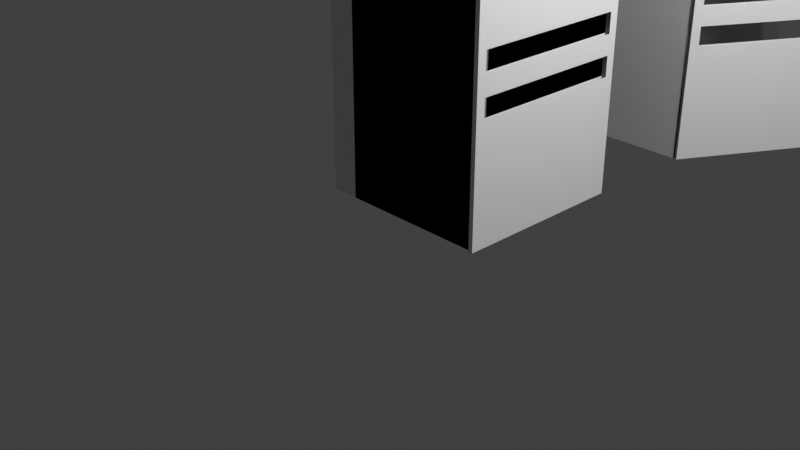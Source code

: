 # Source: casier.blend  (saved by Blender 3.0.42; exported with 4.5.12 LTS)
import bpy
from mathutils import Matrix  # noqa: F401  (used for matrix-valued properties, if any)

bpy.ops.wm.read_factory_settings(use_empty=True)
scene = bpy.context.scene
scene.name = 'Scene'

# ---- collections
col_collection = bpy.data.collections.new('Collection'); scene.collection.children.link(col_collection)

# ---- world
world_world = bpy.data.worlds.new('World'); scene.world = world_world
world_world.use_nodes = True; world_world.node_tree.nodes.clear()
_N = world_world.node_tree.nodes; _L = world_world.node_tree.links
n0 = _N.new('ShaderNodeOutputWorld'); n0.name = 'World Output'; n0.location = (300, 300)
n1 = _N.new('ShaderNodeBackground'); n1.name = 'Background'; n1.location = (10, 300)
n1.inputs[0].default_value = (0.05088, 0.05088, 0.05088, 1.0)
_L.new(n1.outputs[0], n0.inputs[0])
n0.is_active_output = True
world_world.color = (0.05088, 0.05088, 0.05088)
world_world.use_sun_shadow = False
world_world.sun_shadow_jitter_overblur = 0.0

# ---- cameras
cam_camera = bpy.data.cameras.new('Camera')
cam_camera.clip_end = 100.0
cam_camera.ortho_scale = 7.314

# ---- lights
light_light = bpy.data.lights.new('Light', 'POINT')
light_light.transmission_factor = 0.0
light_light.energy = 1000.0
light_light.shadow_soft_size = 0.1
light_light.shadow_maximum_resolution = 0.006
light_light.use_absolute_resolution = True
light_light_002 = bpy.data.lights.new('Light.002', 'POINT')
light_light_002.transmission_factor = 0.0
light_light_002.energy = 1000.0
light_light_002.shadow_soft_size = 0.1
light_light_002.shadow_maximum_resolution = 0.006
light_light_002.use_absolute_resolution = True

# ---- meshes
me_cube_001 = bpy.data.meshes.new('Cube.001')
me_cube_001.from_pydata([(-1.0, -1.0, -1.0), (-1.0, -1.0, 1.0), (-1.0, 1.0, -1.0), (-1.0, 1.0, 1.0), (1.0, -1.0, -1.0), (1.0, -1.0, 1.0), (1.0, 1.0, -1.0), (1.0, 1.0, 1.0), (-0.6821, 1.0, 1.0), (-0.6821, 1.0, -1.0), (-0.6821, -1.0, -1.0), (-0.6821, -1.0, 1.0), (1.0, 0.6538, -0.05), (1.0, 0.6538, 2.421e-08), (1.0, 0.8538, -0.05), (1.0, 0.8538, 2.421e-08), (1.2, 0.6868, -0.04175), (1.2, 0.6868, -0.008251), (1.2, 0.8208, -0.04175), (1.2, 0.8208, -0.008251), (1.2, 0.8538, 2.421e-08), (1.2, 0.8538, -0.05), (1.2, 0.6538, -0.05), (1.2, 0.6538, 2.421e-08), (1.085, 0.8208, -0.008251), (1.085, 0.8208, -0.04175), (1.085, 0.6868, -0.04175), (1.085, 0.6868, -0.008251), (0.975, -0.9175, -0.8943), (0.975, -0.9175, 0.8943), (0.975, 0.8711, -0.8943), (0.975, 0.8711, 0.8943), (1.025, -0.9175, -0.8943), (1.025, -0.9175, 0.8943), (1.025, 0.8711, -0.8943), (1.025, 0.8711, 0.8943), (0.975, 0.9768, -1.0), (0.975, -1.023, -1.0), (0.975, -1.023, 1.0), (0.975, 0.9768, 1.0), (1.025, 0.9768, 1.0), (1.025, 0.9768, -1.0), (1.025, -1.023, -1.0), (1.025, -1.023, 1.0), (0.975, -1.023, -7.078e-08), (0.975, 0.9768, -7.078e-08), (1.025, 0.9768, -7.078e-08), (1.025, -1.023, -7.078e-08), (0.975, -0.9175, -7.078e-08), (0.975, 0.8711, -7.078e-08), (1.025, 0.8711, -7.078e-08), (1.025, -0.9175, -7.078e-08), (0.975, -1.023, 0.5), (0.975, -0.9175, 0.4472), (0.975, 0.9768, 0.5), (1.025, 0.9768, 0.5), (1.025, -1.023, 0.5), (0.975, 0.8711, 0.4472), (1.025, 0.8711, 0.4472), (1.025, -0.9175, 0.4472), (0.975, -1.023, 0.75), (0.975, -0.9175, 0.6707), (0.975, 0.9768, 0.75), (1.025, 0.9768, 0.75), (1.025, -1.023, 0.75), (0.975, 0.8711, 0.6707), (1.025, 0.8711, 0.6707), (1.025, -0.9175, 0.6707), (0.975, 0.9768, 0.625), (1.025, 0.9768, 0.625), (1.025, -1.023, 0.625), (0.975, 0.8711, 0.559), (1.025, 0.8711, 0.559), (1.025, -0.9175, 0.559), (0.975, -1.023, 0.625), (0.975, -0.9175, 0.559), (0.975, 0.9768, 0.5625), (1.025, 0.9768, 0.5625), (1.025, -1.023, 0.5625), (0.975, 0.8711, 0.5031), (1.025, 0.8711, 0.5031), (1.025, -0.9175, 0.5031), (0.975, -1.023, 0.5625), (0.975, -0.9175, 0.5031), (0.975, -1.023, 0.6875), (0.975, -0.9175, 0.6149), (0.975, 0.9768, 0.6875), (1.025, 0.9768, 0.6875), (1.025, -1.023, 0.6875), (0.975, 0.8711, 0.6149), (1.025, 0.8711, 0.6149), (1.025, -0.9175, 0.6149), (0.975, 0.9768, 0.25), (1.025, 0.9768, 0.25), (1.025, -1.023, 0.25), (0.975, 0.8711, 0.2236), (1.025, 0.8711, 0.2236), (1.025, -0.9175, 0.2236), (0.975, -1.023, 0.25), (0.975, -0.9175, 0.2236), (0.975, -1.023, 0.375), (0.975, -0.9175, 0.3354), (0.975, 0.9768, 0.375), (1.025, 0.9768, 0.375), (1.025, -1.023, 0.375), (0.975, 0.8711, 0.3354), (1.025, 0.8711, 0.3354), (1.025, -0.9175, 0.3354), (0.975, -1.023, 0.4375), (0.975, -0.9175, 0.3913), (0.975, 0.9768, 0.4375), (1.025, 0.9768, 0.4375), (1.025, -1.023, 0.4375), (0.975, 0.8711, 0.3913), (1.025, 0.8711, 0.3913), (1.025, -0.9175, 0.3913), (0.975, 0.9768, -0.5), (1.025, 0.9768, -0.5), (1.025, -1.023, -0.5), (0.975, 0.8711, -0.4472), (1.025, 0.8711, -0.4472), (1.025, -0.9175, -0.4472), (0.975, -1.023, -0.5), (0.975, -0.9175, -0.4472), (0.975, 0.9768, -0.75), (1.025, 0.9768, -0.75), (1.025, -1.023, -0.75), (0.975, 0.8711, -0.6707), (1.025, 0.8711, -0.6707), (1.025, -0.9175, -0.6707), (0.975, -1.023, -0.75), (0.975, -0.9175, -0.6707), (0.975, -1.023, -0.625), (0.975, -0.9175, -0.559), (0.975, 0.9768, -0.625), (1.025, 0.9768, -0.625), (1.025, -1.023, -0.625), (0.975, 0.8711, -0.559), (1.025, 0.8711, -0.559), (1.025, -0.9175, -0.559), (0.975, 0.9768, -0.6875), (1.025, 0.9768, -0.6875), (1.025, -1.023, -0.6875), (0.975, 0.8711, -0.6149), (1.025, 0.8711, -0.6149), (1.025, -0.9175, -0.6149), (0.975, -1.023, -0.6875), (0.975, -0.9175, -0.6149), (0.975, -1.023, -0.5625), (0.975, -0.9175, -0.5031), (0.975, 0.9768, -0.5625), (1.025, 0.9768, -0.5625), (1.025, -1.023, -0.5625), (0.975, 0.8711, -0.5031), (1.025, 0.8711, -0.5031), (1.025, -0.9175, -0.5031), (0.975, 0.9768, -0.875), (1.025, 0.9768, -0.875), (1.025, -1.023, -0.875), (0.975, 0.8711, -0.7825), (1.025, 0.8711, -0.7825), (1.025, -0.9175, -0.7825), (0.975, -1.023, -0.875), (0.975, -0.9175, -0.7825), (0.975, -1.023, -0.8125), (0.975, -0.9175, -0.7266), (0.975, 0.9768, -0.8125), (1.025, 0.9768, -0.8125), (1.025, -1.023, -0.8125), (0.975, 0.8711, -0.7266), (1.025, 0.8711, -0.7266), (1.025, -0.9175, -0.7266)], [], [(0, 1, 3, 2), (2, 3, 7, 6), (7, 5, 11, 8), (4, 5, 1, 0), (2, 6, 4, 0), (7, 3, 1, 5), (9, 8, 11, 10), (6, 7, 8, 9), (5, 4, 10, 11), (4, 6, 9, 10), (12, 13, 15, 14), (14, 15, 20, 21), (19, 17, 27, 24), (22, 23, 13, 12), (14, 21, 22, 12), (20, 15, 13, 23), (19, 18, 21, 20), (18, 16, 22, 21), (17, 19, 20, 23), (16, 17, 23, 22), (25, 24, 27, 26), (18, 19, 24, 25), (17, 16, 26, 27), (16, 18, 25, 26), (61, 29, 31, 65), (62, 39, 40, 63), (66, 35, 33, 67), (64, 43, 38, 60), (36, 41, 42, 37), (40, 39, 38, 43), (28, 30, 36, 37), (163, 28, 37, 162), (31, 29, 38, 39), (65, 31, 39, 62), (160, 34, 41, 157), (34, 32, 42, 41), (33, 35, 40, 43), (67, 33, 43, 64), (121, 51, 47, 118), (96, 50, 46, 93), (119, 49, 45, 116), (99, 48, 44, 98), (118, 47, 44, 122), (120, 50, 51, 121), (116, 45, 46, 117), (123, 48, 49, 119), (83, 53, 52, 82), (80, 58, 55, 77), (115, 59, 56, 112), (113, 57, 54, 110), (112, 56, 52, 108), (110, 54, 55, 111), (35, 66, 63, 40), (29, 61, 60, 38), (91, 67, 64, 88), (89, 65, 62, 86), (88, 64, 60, 84), (86, 62, 63, 87), (76, 68, 69, 77), (78, 70, 74, 82), (79, 71, 68, 76), (81, 73, 70, 78), (90, 72, 69, 87), (85, 75, 74, 84), (59, 81, 78, 56), (57, 79, 76, 54), (56, 78, 82, 52), (58, 80, 81, 59), (54, 76, 77, 55), (53, 83, 79, 57), (72, 80, 77, 69), (75, 83, 82, 74), (61, 85, 84, 60), (66, 90, 87, 63), (75, 85, 89, 71), (68, 86, 87, 69), (72, 90, 91, 73), (70, 88, 84, 74), (71, 89, 86, 68), (73, 91, 88, 70), (48, 99, 95, 49), (45, 92, 93, 46), (50, 96, 97, 51), (47, 94, 98, 44), (49, 95, 92, 45), (51, 97, 94, 47), (101, 99, 98, 100), (106, 96, 93, 103), (114, 106, 103, 111), (109, 101, 100, 108), (99, 101, 105, 95), (92, 102, 103, 93), (96, 106, 107, 97), (94, 104, 100, 98), (95, 105, 102, 92), (97, 107, 104, 94), (53, 109, 108, 52), (58, 114, 111, 55), (101, 109, 113, 105), (102, 110, 111, 103), (106, 114, 115, 107), (104, 112, 108, 100), (105, 113, 110, 102), (107, 115, 112, 104), (149, 123, 119, 153), (150, 116, 117, 151), (154, 120, 121, 155), (152, 118, 122, 148), (153, 119, 116, 150), (155, 121, 118, 152), (50, 120, 117, 46), (48, 123, 122, 44), (171, 129, 126, 168), (169, 127, 124, 166), (168, 126, 130, 164), (170, 128, 129, 171), (166, 124, 125, 167), (165, 131, 127, 169), (144, 128, 125, 141), (147, 131, 130, 146), (149, 133, 132, 148), (154, 138, 135, 151), (145, 139, 136, 142), (143, 137, 134, 140), (142, 136, 132, 146), (144, 138, 139, 145), (140, 134, 135, 141), (147, 133, 137, 143), (124, 140, 141, 125), (126, 142, 146, 130), (127, 143, 140, 124), (129, 145, 142, 126), (133, 147, 146, 132), (138, 144, 141, 135), (120, 154, 151, 117), (123, 149, 148, 122), (139, 155, 152, 136), (137, 153, 150, 134), (136, 152, 148, 132), (134, 150, 151, 135), (28, 163, 159, 30), (36, 156, 157, 41), (34, 160, 161, 32), (42, 158, 162, 37), (30, 159, 156, 36), (32, 161, 158, 42), (170, 160, 157, 167), (165, 163, 162, 164), (131, 165, 164, 130), (128, 170, 167, 125), (163, 165, 169, 159), (156, 166, 167, 157), (160, 170, 171, 161), (158, 168, 164, 162), (159, 169, 166, 156), (161, 171, 168, 158)])
_uv = me_cube_001.uv_layers.new(name='CarteUV')
_uv.uv.foreach_set('vector', [0.375, 0.0, 0.625, 0.0, 0.625, 0.25, 0.375, 0.25, 0.375, 0.25, 0.625, 0.25, 0.625, 0.5, 0.375, 0.5, 0.625, 0.5, 0.625, 0.75, 0.625, 0.75, 0.625, 0.5, 0.375, 0.75, 0.625, 0.75, 0.625, 1.0, 0.375, 1.0, 0.125, 0.5, 0.375, 0.5, 0.375, 0.75, 0.125, 0.75, 0.625, 0.5, 0.875, 0.5, 0.875, 0.75, 0.625, 0.75, 0.375, 0.5, 0.625, 0.5, 0.625, 0.75, 0.375, 0.75, 0.375, 0.5, 0.625, 0.5, 0.625, 0.5, 0.375, 0.5, 0.625, 0.75, 0.375, 0.75, 0.375, 0.75, 0.625, 0.75, 0.375, 0.75, 0.375, 0.5, 0.375, 0.5, 0.375, 0.75, 0.375, 0.0, 0.625, 0.0, 0.625, 0.25, 0.375, 0.25, 0.375, 0.25, 0.625, 0.25, 0.625, 0.5, 0.375, 0.5, 0.5837, 0.5413, 0.5837, 0.7087, 0.5837, 0.7087, 0.5837, 0.5413, 0.375, 0.75, 0.625, 0.75, 0.625, 1.0, 0.375, 1.0, 0.125, 0.5, 0.375, 0.5, 0.375, 0.75, 0.125, 0.75, 0.625, 0.5, 0.875, 0.5, 0.875, 0.75, 0.625, 0.75, 0.5837, 0.5413, 0.4163, 0.5413, 0.375, 0.5, 0.625, 0.5, 0.4163, 0.5413, 0.4163, 0.7087, 0.375, 0.75, 0.375, 0.5, 0.5837, 0.7087, 0.5837, 0.5413, 0.625, 0.5, 0.625, 0.75, 0.4163, 0.7087, 0.5837, 0.7087, 0.625, 0.75, 0.375, 0.75, 0.4163, 0.5413, 0.5837, 0.5413, 0.5837, 0.7087, 0.4163, 0.7087, 0.4163, 0.5413, 0.5837, 0.5413, 0.5837, 0.5413, 0.4163, 0.5413, 0.5837, 0.7087, 0.4163, 0.7087, 0.4163, 0.7087, 0.5837, 0.7087, 0.4163, 0.7087, 0.4163, 0.5413, 0.4163, 0.5413, 0.4163, 0.7087, 0.5838, 0.01321, 0.6118, 0.01321, 0.6118, 0.2368, 0.5838, 0.2368, 0.5938, 0.25, 0.625, 0.25, 0.625, 0.5, 0.5938, 0.5, 0.5838, 0.5132, 0.6118, 0.5132, 0.6118, 0.7368, 0.5838, 0.7368, 0.5938, 0.75, 0.625, 0.75, 0.625, 1.0, 0.5938, 1.0, 0.125, 0.5, 0.375, 0.5, 0.375, 0.75, 0.125, 0.75, 0.625, 0.5, 0.875, 0.5, 0.875, 0.75, 0.625, 0.75, 0.3882, 0.01321, 0.3882, 0.2368, 0.375, 0.25, 0.375, 0.0, 0.4022, 0.01321, 0.3882, 0.01321, 0.375, 0.0, 0.3906, 0.0, 0.6118, 0.2368, 0.6118, 0.01321, 0.625, 0.0, 0.625, 0.25, 0.5838, 0.2368, 0.6118, 0.2368, 0.625, 0.25, 0.5938, 0.25, 0.4022, 0.5132, 0.3882, 0.5132, 0.375, 0.5, 0.3906, 0.5, 0.3882, 0.5132, 0.3882, 0.7368, 0.375, 0.75, 0.375, 0.5, 0.6118, 0.7368, 0.6118, 0.5132, 0.625, 0.5, 0.625, 0.75, 0.5838, 0.7368, 0.6118, 0.7368, 0.625, 0.75, 0.5938, 0.75, 0.4441, 0.7368, 0.5, 0.7368, 0.5, 0.75, 0.4375, 0.75, 0.5279, 0.5132, 0.5, 0.5132, 0.5, 0.5, 0.5312, 0.5, 0.4441, 0.2368, 0.5, 0.2368, 0.5, 0.25, 0.4375, 0.25, 0.5279, 0.01321, 0.5, 0.01321, 0.5, 0.0, 0.5312, 0.0, 0.4375, 0.75, 0.5, 0.75, 0.5, 1.0, 0.4375, 1.0, 0.4441, 0.5132, 0.5, 0.5132, 0.5, 0.7368, 0.4441, 0.7368, 0.4375, 0.25, 0.5, 0.25, 0.5, 0.5, 0.4375, 0.5, 0.4441, 0.01321, 0.5, 0.01321, 0.5, 0.2368, 0.4441, 0.2368, 0.5629, 0.01321, 0.5559, 0.01321, 0.5625, 0.0, 0.5703, 0.0, 0.5629, 0.5132, 0.5559, 0.5132, 0.5625, 0.5, 0.5703, 0.5, 0.5489, 0.7368, 0.5559, 0.7368, 0.5625, 0.75, 0.5547, 0.75, 0.5489, 0.2368, 0.5559, 0.2368, 0.5625, 0.25, 0.5547, 0.25, 0.5547, 0.75, 0.5625, 0.75, 0.5625, 1.0, 0.5547, 1.0, 0.5547, 0.25, 0.5625, 0.25, 0.5625, 0.5, 0.5547, 0.5, 0.6118, 0.5132, 0.5838, 0.5132, 0.5938, 0.5, 0.625, 0.5, 0.6118, 0.01321, 0.5838, 0.01321, 0.5937, 0.0, 0.625, 0.0, 0.5769, 0.7368, 0.5838, 0.7368, 0.5938, 0.75, 0.5859, 0.75, 0.5769, 0.2368, 0.5838, 0.2368, 0.5938, 0.25, 0.5859, 0.25, 0.5859, 0.75, 0.5938, 0.75, 0.5938, 1.0, 0.5859, 1.0, 0.5859, 0.25, 0.5938, 0.25, 0.5938, 0.5, 0.5859, 0.5, 0.5703, 0.25, 0.5781, 0.25, 0.5781, 0.5, 0.5703, 0.5, 0.5703, 0.75, 0.5781, 0.75, 0.5781, 1.0, 0.5703, 1.0, 0.5629, 0.2368, 0.5699, 0.2368, 0.5781, 0.25, 0.5703, 0.25, 0.5629, 0.7368, 0.5699, 0.7368, 0.5781, 0.75, 0.5703, 0.75, 0.5769, 0.5132, 0.5699, 0.5132, 0.5781, 0.5, 0.5859, 0.5, 0.5769, 0.01321, 0.5699, 0.01321, 0.5781, 0.0, 0.5859, 0.0, 0.5559, 0.7368, 0.5629, 0.7368, 0.5703, 0.75, 0.5625, 0.75, 0.5559, 0.2368, 0.5629, 0.2368, 0.5703, 0.25, 0.5625, 0.25, 0.5625, 0.75, 0.5703, 0.75, 0.5703, 1.0, 0.5625, 1.0, 0.5559, 0.5132, 0.5629, 0.5132, 0.5629, 0.7368, 0.5559, 0.7368, 0.5625, 0.25, 0.5703, 0.25, 0.5703, 0.5, 0.5625, 0.5, 0.5559, 0.01321, 0.5629, 0.01321, 0.5629, 0.2368, 0.5559, 0.2368, 0.5699, 0.5132, 0.5629, 0.5132, 0.5703, 0.5, 0.5781, 0.5, 0.5699, 0.01321, 0.5629, 0.01321, 0.5703, 0.0, 0.5781, 0.0, 0.5838, 0.01321, 0.5769, 0.01321, 0.5859, 0.0, 0.5937, 0.0, 0.5838, 0.5132, 0.5769, 0.5132, 0.5859, 0.5, 0.5938, 0.5, 0.5699, 0.01321, 0.5769, 0.01321, 0.5769, 0.2368, 0.5699, 0.2368, 0.5781, 0.25, 0.5859, 0.25, 0.5859, 0.5, 0.5781, 0.5, 0.5699, 0.5132, 0.5769, 0.5132, 0.5769, 0.7368, 0.5699, 0.7368, 0.5781, 0.75, 0.5859, 0.75, 0.5859, 1.0, 0.5781, 1.0, 0.5699, 0.2368, 0.5769, 0.2368, 0.5859, 0.25, 0.5781, 0.25, 0.5699, 0.7368, 0.5769, 0.7368, 0.5859, 0.75, 0.5781, 0.75, 0.5, 0.01321, 0.5279, 0.01321, 0.5279, 0.2368, 0.5, 0.2368, 0.5, 0.25, 0.5312, 0.25, 0.5312, 0.5, 0.5, 0.5, 0.5, 0.5132, 0.5279, 0.5132, 0.5279, 0.7368, 0.5, 0.7368, 0.5, 0.75, 0.5312, 0.75, 0.5312, 1.0, 0.5, 1.0, 0.5, 0.2368, 0.5279, 0.2368, 0.5312, 0.25, 0.5, 0.25, 0.5, 0.7368, 0.5279, 0.7368, 0.5312, 0.75, 0.5, 0.75, 0.5419, 0.01321, 0.5279, 0.01321, 0.5312, 0.0, 0.5469, 0.0, 0.5419, 0.5132, 0.5279, 0.5132, 0.5312, 0.5, 0.5469, 0.5, 0.5489, 0.5132, 0.5419, 0.5132, 0.5469, 0.5, 0.5547, 0.5, 0.5489, 0.01321, 0.5419, 0.01321, 0.5469, 0.0, 0.5547, 0.0, 0.5279, 0.01321, 0.5419, 0.01321, 0.5419, 0.2368, 0.5279, 0.2368, 0.5312, 0.25, 0.5469, 0.25, 0.5469, 0.5, 0.5312, 0.5, 0.5279, 0.5132, 0.5419, 0.5132, 0.5419, 0.7368, 0.5279, 0.7368, 0.5312, 0.75, 0.5469, 0.75, 0.5469, 1.0, 0.5312, 1.0, 0.5279, 0.2368, 0.5419, 0.2368, 0.5469, 0.25, 0.5312, 0.25, 0.5279, 0.7368, 0.5419, 0.7368, 0.5469, 0.75, 0.5312, 0.75, 0.5559, 0.01321, 0.5489, 0.01321, 0.5547, 0.0, 0.5625, 0.0, 0.5559, 0.5132, 0.5489, 0.5132, 0.5547, 0.5, 0.5625, 0.5, 0.5419, 0.01321, 0.5489, 0.01321, 0.5489, 0.2368, 0.5419, 0.2368, 0.5469, 0.25, 0.5547, 0.25, 0.5547, 0.5, 0.5469, 0.5, 0.5419, 0.5132, 0.5489, 0.5132, 0.5489, 0.7368, 0.5419, 0.7368, 0.5469, 0.75, 0.5547, 0.75, 0.5547, 1.0, 0.5469, 1.0, 0.5419, 0.2368, 0.5489, 0.2368, 0.5547, 0.25, 0.5469, 0.25, 0.5419, 0.7368, 0.5489, 0.7368, 0.5547, 0.75, 0.5469, 0.75, 0.4371, 0.01321, 0.4441, 0.01321, 0.4441, 0.2368, 0.4371, 0.2368, 0.4297, 0.25, 0.4375, 0.25, 0.4375, 0.5, 0.4297, 0.5, 0.4371, 0.5132, 0.4441, 0.5132, 0.4441, 0.7368, 0.4371, 0.7368, 0.4297, 0.75, 0.4375, 0.75, 0.4375, 1.0, 0.4297, 1.0, 0.4371, 0.2368, 0.4441, 0.2368, 0.4375, 0.25, 0.4297, 0.25, 0.4371, 0.7368, 0.4441, 0.7368, 0.4375, 0.75, 0.4297, 0.75, 0.5, 0.5132, 0.4441, 0.5132, 0.4375, 0.5, 0.5, 0.5, 0.5, 0.01321, 0.4441, 0.01321, 0.4375, 0.0, 0.5, 0.0, 0.4092, 0.7368, 0.4162, 0.7368, 0.4062, 0.75, 0.3984, 0.75, 0.4092, 0.2368, 0.4162, 0.2368, 0.4062, 0.25, 0.3984, 0.25, 0.3984, 0.75, 0.4062, 0.75, 0.4062, 1.0, 0.3984, 1.0, 0.4092, 0.5132, 0.4162, 0.5132, 0.4162, 0.7368, 0.4092, 0.7368, 0.3984, 0.25, 0.4062, 0.25, 0.4062, 0.5, 0.3984, 0.5, 0.4092, 0.01321, 0.4162, 0.01321, 0.4162, 0.2368, 0.4092, 0.2368, 0.4231, 0.5132, 0.4162, 0.5132, 0.4062, 0.5, 0.4141, 0.5, 0.4231, 0.01321, 0.4162, 0.01321, 0.4062, 0.0, 0.4141, 0.0, 0.4371, 0.01321, 0.4301, 0.01321, 0.4219, 0.0, 0.4297, 0.0, 0.4371, 0.5132, 0.4301, 0.5132, 0.4219, 0.5, 0.4297, 0.5, 0.4231, 0.7368, 0.4301, 0.7368, 0.4219, 0.75, 0.4141, 0.75, 0.4231, 0.2368, 0.4301, 0.2368, 0.4219, 0.25, 0.4141, 0.25, 0.4141, 0.75, 0.4219, 0.75, 0.4219, 1.0, 0.4141, 1.0, 0.4231, 0.5132, 0.4301, 0.5132, 0.4301, 0.7368, 0.4231, 0.7368, 0.4141, 0.25, 0.4219, 0.25, 0.4219, 0.5, 0.4141, 0.5, 0.4231, 0.01321, 0.4301, 0.01321, 0.4301, 0.2368, 0.4231, 0.2368, 0.4062, 0.25, 0.4141, 0.25, 0.4141, 0.5, 0.4062, 0.5, 0.4062, 0.75, 0.4141, 0.75, 0.4141, 1.0, 0.4062, 1.0, 0.4162, 0.2368, 0.4231, 0.2368, 0.4141, 0.25, 0.4062, 0.25, 0.4162, 0.7368, 0.4231, 0.7368, 0.4141, 0.75, 0.4062, 0.75, 0.4301, 0.01321, 0.4231, 0.01321, 0.4141, 0.0, 0.4219, 0.0, 0.4301, 0.5132, 0.4231, 0.5132, 0.4141, 0.5, 0.4219, 0.5, 0.4441, 0.5132, 0.4371, 0.5132, 0.4297, 0.5, 0.4375, 0.5, 0.4441, 0.01321, 0.4371, 0.01321, 0.4297, 0.0, 0.4375, 0.0, 0.4301, 0.7368, 0.4371, 0.7368, 0.4297, 0.75, 0.4219, 0.75, 0.4301, 0.2368, 0.4371, 0.2368, 0.4297, 0.25, 0.4219, 0.25, 0.4219, 0.75, 0.4297, 0.75, 0.4297, 1.0, 0.4219, 1.0, 0.4219, 0.25, 0.4297, 0.25, 0.4297, 0.5, 0.4219, 0.5, 0.3882, 0.01321, 0.4022, 0.01321, 0.4022, 0.2368, 0.3882, 0.2368, 0.375, 0.25, 0.3906, 0.25, 0.3906, 0.5, 0.375, 0.5, 0.3882, 0.5132, 0.4022, 0.5132, 0.4022, 0.7368, 0.3882, 0.7368, 0.375, 0.75, 0.3906, 0.75, 0.3906, 1.0, 0.375, 1.0, 0.3882, 0.2368, 0.4022, 0.2368, 0.3906, 0.25, 0.375, 0.25, 0.3882, 0.7368, 0.4022, 0.7368, 0.3906, 0.75, 0.375, 0.75, 0.4092, 0.5132, 0.4022, 0.5132, 0.3906, 0.5, 0.3984, 0.5, 0.4092, 0.01321, 0.4022, 0.01321, 0.3906, 0.0, 0.3984, 0.0, 0.4162, 0.01321, 0.4092, 0.01321, 0.3984, 0.0, 0.4062, 0.0, 0.4162, 0.5132, 0.4092, 0.5132, 0.3984, 0.5, 0.4062, 0.5, 0.4022, 0.01321, 0.4092, 0.01321, 0.4092, 0.2368, 0.4022, 0.2368, 0.3906, 0.25, 0.3984, 0.25, 0.3984, 0.5, 0.3906, 0.5, 0.4022, 0.5132, 0.4092, 0.5132, 0.4092, 0.7368, 0.4022, 0.7368, 0.3906, 0.75, 0.3984, 0.75, 0.3984, 1.0, 0.3906, 1.0, 0.4022, 0.2368, 0.4092, 0.2368, 0.3984, 0.25, 0.3906, 0.25, 0.4022, 0.7368, 0.4092, 0.7368, 0.3984, 0.75, 0.3906, 0.75])
me_cube_001.use_remesh_fix_poles = True
me_cube_001.use_remesh_preserve_attributes = False
me_cube_001.update()
me_cube_007 = bpy.data.meshes.new('Cube.007')
me_cube_007.from_pydata([(-1.0, -1.0, -1.0), (-1.0, -1.0, 1.0), (-1.0, 1.0, -1.0), (-1.0, 1.0, 1.0), (1.0, -0.67, -0.67), (1.0, -0.67, 0.67), (1.0, 0.67, -0.67), (1.0, 0.67, 0.67), (1.0, 1.0, 1.0), (1.0, 1.0, -1.0), (1.0, -1.0, -1.0), (1.0, -1.0, 1.0), (-0.146, 0.67, 0.67), (-0.146, 0.67, -0.67), (-0.146, -0.67, -0.67), (-0.146, -0.67, 0.67), (-1.25, -16.71, -34.77), (-1.25, -16.71, 36.77), (-1.25, 1.173, -34.77), (-1.25, 1.173, 36.77), (-0.75, -16.71, -34.77), (-0.75, -16.71, 36.77), (-0.75, 1.173, -34.77), (-0.75, 1.173, 36.77), (-1.25, 2.23, -39.0), (-1.25, -17.77, -39.0), (-1.25, -17.77, 41.0), (-1.25, 2.23, 41.0), (-0.75, 2.23, 41.0), (-0.75, 2.23, -39.0), (-0.75, -17.77, -39.0), (-0.75, -17.77, 41.0), (-1.25, -17.77, 1.0), (-1.25, 2.23, 1.0), (-0.75, 2.23, 1.0), (-0.75, -17.77, 1.0), (-1.25, -16.71, 1.0), (-1.25, 1.173, 1.0), (-0.75, 1.173, 1.0), (-0.75, -16.71, 1.0), (-1.25, -17.77, 21.0), (-1.25, -16.71, 18.89), (-1.25, 2.23, 21.0), (-0.75, 2.23, 21.0), (-0.75, -17.77, 21.0), (-1.25, 1.173, 18.89), (-0.75, 1.173, 18.89), (-0.75, -16.71, 18.89), (-1.25, -17.77, 31.0), (-1.25, -16.71, 27.83), (-1.25, 2.23, 31.0), (-0.75, 2.23, 31.0), (-0.75, -17.77, 31.0), (-1.25, 1.173, 27.83), (-0.75, 1.173, 27.83), (-0.75, -16.71, 27.83), (-1.25, 2.23, 26.0), (-0.75, 2.23, 26.0), (-0.75, -17.77, 26.0), (-1.25, 1.173, 23.36), (-0.75, 1.173, 23.36), (-0.75, -16.71, 23.36), (-1.25, -17.77, 26.0), (-1.25, -16.71, 23.36), (-1.25, 2.23, 23.5), (-0.75, 2.23, 23.5), (-0.75, -17.77, 23.5), (-1.25, 1.173, 21.12), (-0.75, 1.173, 21.12), (-0.75, -16.71, 21.12), (-1.25, -17.77, 23.5), (-1.25, -16.71, 21.12), (-1.25, -17.77, 28.5), (-1.25, -16.71, 25.59), (-1.25, 2.23, 28.5), (-0.75, 2.23, 28.5), (-0.75, -17.77, 28.5), (-1.25, 1.173, 25.59), (-0.75, 1.173, 25.59), (-0.75, -16.71, 25.59), (-1.25, 2.23, 11.0), (-0.75, 2.23, 11.0), (-0.75, -17.77, 11.0), (-1.25, 1.173, 9.943), (-0.75, 1.173, 9.943), (-0.75, -16.71, 9.943), (-1.25, -17.77, 11.0), (-1.25, -16.71, 9.943), (-1.25, -17.77, 16.0), (-1.25, -16.71, 14.41), (-1.25, 2.23, 16.0), (-0.75, 2.23, 16.0), (-0.75, -17.77, 16.0), (-1.25, 1.173, 14.41), (-0.75, 1.173, 14.41), (-0.75, -16.71, 14.41), (-1.25, -17.77, 18.5), (-1.25, -16.71, 16.65), (-1.25, 2.23, 18.5), (-0.75, 2.23, 18.5), (-0.75, -17.77, 18.5), (-1.25, 1.173, 16.65), (-0.75, 1.173, 16.65), (-0.75, -16.71, 16.65), (-1.25, 2.23, -19.0), (-0.75, 2.23, -19.0), (-0.75, -17.77, -19.0), (-1.25, 1.173, -16.89), (-0.75, 1.173, -16.89), (-0.75, -16.71, -16.89), (-1.25, -17.77, -19.0), (-1.25, -16.71, -16.89), (-1.25, 2.23, -29.0), (-0.75, 2.23, -29.0), (-0.75, -17.77, -29.0), (-1.25, 1.173, -25.83), (-0.75, 1.173, -25.83), (-0.75, -16.71, -25.83), (-1.25, -17.77, -29.0), (-1.25, -16.71, -25.83), (-1.25, -17.77, -24.0), (-1.25, -16.71, -21.36), (-1.25, 2.23, -24.0), (-0.75, 2.23, -24.0), (-0.75, -17.77, -24.0), (-1.25, 1.173, -21.36), (-0.75, 1.173, -21.36), (-0.75, -16.71, -21.36), (-1.25, 2.23, -26.5), (-0.75, 2.23, -26.5), (-0.75, -17.77, -26.5), (-1.25, 1.173, -23.59), (-0.75, 1.173, -23.59), (-0.75, -16.71, -23.59), (-1.25, -17.77, -26.5), (-1.25, -16.71, -23.59), (-1.25, -17.77, -21.5), (-1.25, -16.71, -19.12), (-1.25, 2.23, -21.5), (-0.75, 2.23, -21.5), (-0.75, -17.77, -21.5), (-1.25, 1.173, -19.12), (-0.75, 1.173, -19.12), (-0.75, -16.71, -19.12), (-1.25, 2.23, -34.0), (-0.75, 2.23, -34.0), (-0.75, -17.77, -34.0), (-1.25, 1.173, -30.3), (-0.75, 1.173, -30.3), (-0.75, -16.71, -30.3), (-1.25, -17.77, -34.0), (-1.25, -16.71, -30.3), (-1.25, -17.77, -31.5), (-1.25, -16.71, -28.07), (-1.25, 2.23, -31.5), (-0.75, 2.23, -31.5), (-0.75, -17.77, -31.5), (-1.25, 1.173, -28.07), (-0.75, 1.173, -28.07), (-0.75, -16.71, -28.07), (-18.5, -27.96, -39.0), (-18.5, -27.96, 41.0), (-28.5, -10.64, -39.0), (-28.5, -10.64, 41.0), (-1.179, -17.96, -39.0), (-1.179, -17.96, 41.0), (-11.18, -0.6375, -39.0), (-11.18, -0.6375, 41.0), (-25.75, -9.048, 41.0), (-25.75, -9.048, -39.0), (-15.75, -26.37, -39.0), (-15.75, -26.37, 41.0)], [], [(0, 1, 3, 2), (2, 3, 8, 9), (7, 5, 15, 12), (10, 11, 1, 0), (2, 9, 10, 0), (8, 3, 1, 11), (7, 6, 9, 8), (6, 4, 10, 9), (5, 7, 8, 11), (4, 5, 11, 10), (13, 12, 15, 14), (6, 7, 12, 13), (5, 4, 14, 15), (4, 6, 13, 14), (49, 17, 19, 53), (50, 27, 28, 51), (54, 23, 21, 55), (52, 31, 26, 48), (24, 29, 30, 25), (28, 27, 26, 31), (16, 18, 24, 25), (151, 16, 25, 150), (19, 17, 26, 27), (53, 19, 27, 50), (148, 22, 29, 145), (22, 20, 30, 29), (21, 23, 28, 31), (55, 21, 31, 52), (109, 39, 35, 106), (84, 38, 34, 81), (107, 37, 33, 104), (87, 36, 32, 86), (106, 35, 32, 110), (108, 38, 39, 109), (104, 33, 34, 105), (111, 36, 37, 107), (71, 41, 40, 70), (68, 46, 43, 65), (103, 47, 44, 100), (101, 45, 42, 98), (100, 44, 40, 96), (98, 42, 43, 99), (23, 54, 51, 28), (17, 49, 48, 26), (79, 55, 52, 76), (77, 53, 50, 74), (76, 52, 48, 72), (74, 50, 51, 75), (64, 56, 57, 65), (66, 58, 62, 70), (67, 59, 56, 64), (69, 61, 58, 66), (78, 60, 57, 75), (73, 63, 62, 72), (47, 69, 66, 44), (45, 67, 64, 42), (44, 66, 70, 40), (46, 68, 69, 47), (42, 64, 65, 43), (41, 71, 67, 45), (60, 68, 65, 57), (63, 71, 70, 62), (49, 73, 72, 48), (54, 78, 75, 51), (63, 73, 77, 59), (56, 74, 75, 57), (60, 78, 79, 61), (58, 76, 72, 62), (59, 77, 74, 56), (61, 79, 76, 58), (36, 87, 83, 37), (33, 80, 81, 34), (38, 84, 85, 39), (35, 82, 86, 32), (37, 83, 80, 33), (39, 85, 82, 35), (89, 87, 86, 88), (94, 84, 81, 91), (102, 94, 91, 99), (97, 89, 88, 96), (87, 89, 93, 83), (80, 90, 91, 81), (84, 94, 95, 85), (82, 92, 88, 86), (83, 93, 90, 80), (85, 95, 92, 82), (41, 97, 96, 40), (46, 102, 99, 43), (89, 97, 101, 93), (90, 98, 99, 91), (94, 102, 103, 95), (92, 100, 96, 88), (93, 101, 98, 90), (95, 103, 100, 92), (137, 111, 107, 141), (138, 104, 105, 139), (142, 108, 109, 143), (140, 106, 110, 136), (141, 107, 104, 138), (143, 109, 106, 140), (38, 108, 105, 34), (36, 111, 110, 32), (159, 117, 114, 156), (157, 115, 112, 154), (156, 114, 118, 152), (158, 116, 117, 159), (154, 112, 113, 155), (153, 119, 115, 157), (132, 116, 113, 129), (135, 119, 118, 134), (137, 121, 120, 136), (142, 126, 123, 139), (133, 127, 124, 130), (131, 125, 122, 128), (130, 124, 120, 134), (132, 126, 127, 133), (128, 122, 123, 129), (135, 121, 125, 131), (112, 128, 129, 113), (114, 130, 134, 118), (115, 131, 128, 112), (117, 133, 130, 114), (121, 135, 134, 120), (126, 132, 129, 123), (108, 142, 139, 105), (111, 137, 136, 110), (127, 143, 140, 124), (125, 141, 138, 122), (124, 140, 136, 120), (122, 138, 139, 123), (16, 151, 147, 18), (24, 144, 145, 29), (22, 148, 149, 20), (30, 146, 150, 25), (18, 147, 144, 24), (20, 149, 146, 30), (158, 148, 145, 155), (153, 151, 150, 152), (119, 153, 152, 118), (116, 158, 155, 113), (151, 153, 157, 147), (144, 154, 155, 145), (148, 158, 159, 149), (146, 156, 152, 150), (147, 157, 154, 144), (149, 159, 156, 146), (160, 161, 163, 162), (162, 163, 167, 166), (167, 165, 171, 168), (164, 165, 161, 160), (162, 166, 164, 160), (167, 163, 161, 165), (169, 168, 171, 170), (166, 167, 168, 169), (165, 164, 170, 171), (164, 166, 169, 170)])
_uv = me_cube_007.uv_layers.new(name='CarteUV')
_uv.uv.foreach_set('vector', [0.375, 0.0, 0.625, 0.0, 0.625, 0.25, 0.375, 0.25, 0.375, 0.25, 0.625, 0.25, 0.625, 0.5, 0.375, 0.5, 0.5837, 0.5413, 0.5837, 0.7087, 0.5837, 0.7087, 0.5837, 0.5413, 0.375, 0.75, 0.625, 0.75, 0.625, 1.0, 0.375, 1.0, 0.125, 0.5, 0.375, 0.5, 0.375, 0.75, 0.125, 0.75, 0.625, 0.5, 0.875, 0.5, 0.875, 0.75, 0.625, 0.75, 0.5837, 0.5413, 0.4163, 0.5413, 0.375, 0.5, 0.625, 0.5, 0.4163, 0.5413, 0.4163, 0.7087, 0.375, 0.75, 0.375, 0.5, 0.5837, 0.7087, 0.5837, 0.5413, 0.625, 0.5, 0.625, 0.75, 0.4163, 0.7087, 0.5837, 0.7087, 0.625, 0.75, 0.375, 0.75, 0.4163, 0.5413, 0.5837, 0.5413, 0.5837, 0.7087, 0.4163, 0.7087, 0.4163, 0.5413, 0.5837, 0.5413, 0.5837, 0.5413, 0.4163, 0.5413, 0.5837, 0.7087, 0.4163, 0.7087, 0.4163, 0.7087, 0.5837, 0.7087, 0.4163, 0.7087, 0.4163, 0.5413, 0.4163, 0.5413, 0.4163, 0.7087, 0.5838, 0.01321, 0.6118, 0.01321, 0.6118, 0.2368, 0.5838, 0.2368, 0.5938, 0.25, 0.625, 0.25, 0.625, 0.5, 0.5938, 0.5, 0.5838, 0.5132, 0.6118, 0.5132, 0.6118, 0.7368, 0.5838, 0.7368, 0.5938, 0.75, 0.625, 0.75, 0.625, 1.0, 0.5938, 1.0, 0.125, 0.5, 0.375, 0.5, 0.375, 0.75, 0.125, 0.75, 0.625, 0.5, 0.875, 0.5, 0.875, 0.75, 0.625, 0.75, 0.3882, 0.01321, 0.3882, 0.2368, 0.375, 0.25, 0.375, 0.0, 0.4022, 0.01321, 0.3882, 0.01321, 0.375, 0.0, 0.3906, 0.0, 0.6118, 0.2368, 0.6118, 0.01321, 0.625, 0.0, 0.625, 0.25, 0.5838, 0.2368, 0.6118, 0.2368, 0.625, 0.25, 0.5938, 0.25, 0.4022, 0.5132, 0.3882, 0.5132, 0.375, 0.5, 0.3906, 0.5, 0.3882, 0.5132, 0.3882, 0.7368, 0.375, 0.75, 0.375, 0.5, 0.6118, 0.7368, 0.6118, 0.5132, 0.625, 0.5, 0.625, 0.75, 0.5838, 0.7368, 0.6118, 0.7368, 0.625, 0.75, 0.5938, 0.75, 0.4441, 0.7368, 0.5, 0.7368, 0.5, 0.75, 0.4375, 0.75, 0.5279, 0.5132, 0.5, 0.5132, 0.5, 0.5, 0.5312, 0.5, 0.4441, 0.2368, 0.5, 0.2368, 0.5, 0.25, 0.4375, 0.25, 0.5279, 0.01321, 0.5, 0.01321, 0.5, 0.0, 0.5312, 0.0, 0.4375, 0.75, 0.5, 0.75, 0.5, 1.0, 0.4375, 1.0, 0.4441, 0.5132, 0.5, 0.5132, 0.5, 0.7368, 0.4441, 0.7368, 0.4375, 0.25, 0.5, 0.25, 0.5, 0.5, 0.4375, 0.5, 0.4441, 0.01321, 0.5, 0.01321, 0.5, 0.2368, 0.4441, 0.2368, 0.5629, 0.01321, 0.5559, 0.01321, 0.5625, 0.0, 0.5703, 0.0, 0.5629, 0.5132, 0.5559, 0.5132, 0.5625, 0.5, 0.5703, 0.5, 0.5489, 0.7368, 0.5559, 0.7368, 0.5625, 0.75, 0.5547, 0.75, 0.5489, 0.2368, 0.5559, 0.2368, 0.5625, 0.25, 0.5547, 0.25, 0.5547, 0.75, 0.5625, 0.75, 0.5625, 1.0, 0.5547, 1.0, 0.5547, 0.25, 0.5625, 0.25, 0.5625, 0.5, 0.5547, 0.5, 0.6118, 0.5132, 0.5838, 0.5132, 0.5938, 0.5, 0.625, 0.5, 0.6118, 0.01321, 0.5838, 0.01321, 0.5937, 0.0, 0.625, 0.0, 0.5769, 0.7368, 0.5838, 0.7368, 0.5938, 0.75, 0.5859, 0.75, 0.5769, 0.2368, 0.5838, 0.2368, 0.5938, 0.25, 0.5859, 0.25, 0.5859, 0.75, 0.5938, 0.75, 0.5938, 1.0, 0.5859, 1.0, 0.5859, 0.25, 0.5938, 0.25, 0.5938, 0.5, 0.5859, 0.5, 0.5703, 0.25, 0.5781, 0.25, 0.5781, 0.5, 0.5703, 0.5, 0.5703, 0.75, 0.5781, 0.75, 0.5781, 1.0, 0.5703, 1.0, 0.5629, 0.2368, 0.5699, 0.2368, 0.5781, 0.25, 0.5703, 0.25, 0.5629, 0.7368, 0.5699, 0.7368, 0.5781, 0.75, 0.5703, 0.75, 0.5769, 0.5132, 0.5699, 0.5132, 0.5781, 0.5, 0.5859, 0.5, 0.5769, 0.01321, 0.5699, 0.01321, 0.5781, 0.0, 0.5859, 0.0, 0.5559, 0.7368, 0.5629, 0.7368, 0.5703, 0.75, 0.5625, 0.75, 0.5559, 0.2368, 0.5629, 0.2368, 0.5703, 0.25, 0.5625, 0.25, 0.5625, 0.75, 0.5703, 0.75, 0.5703, 1.0, 0.5625, 1.0, 0.5559, 0.5132, 0.5629, 0.5132, 0.5629, 0.7368, 0.5559, 0.7368, 0.5625, 0.25, 0.5703, 0.25, 0.5703, 0.5, 0.5625, 0.5, 0.5559, 0.01321, 0.5629, 0.01321, 0.5629, 0.2368, 0.5559, 0.2368, 0.5699, 0.5132, 0.5629, 0.5132, 0.5703, 0.5, 0.5781, 0.5, 0.5699, 0.01321, 0.5629, 0.01321, 0.5703, 0.0, 0.5781, 0.0, 0.5838, 0.01321, 0.5769, 0.01321, 0.5859, 0.0, 0.5937, 0.0, 0.5838, 0.5132, 0.5769, 0.5132, 0.5859, 0.5, 0.5938, 0.5, 0.5699, 0.01321, 0.5769, 0.01321, 0.5769, 0.2368, 0.5699, 0.2368, 0.5781, 0.25, 0.5859, 0.25, 0.5859, 0.5, 0.5781, 0.5, 0.5699, 0.5132, 0.5769, 0.5132, 0.5769, 0.7368, 0.5699, 0.7368, 0.5781, 0.75, 0.5859, 0.75, 0.5859, 1.0, 0.5781, 1.0, 0.5699, 0.2368, 0.5769, 0.2368, 0.5859, 0.25, 0.5781, 0.25, 0.5699, 0.7368, 0.5769, 0.7368, 0.5859, 0.75, 0.5781, 0.75, 0.5, 0.01321, 0.5279, 0.01321, 0.5279, 0.2368, 0.5, 0.2368, 0.5, 0.25, 0.5312, 0.25, 0.5312, 0.5, 0.5, 0.5, 0.5, 0.5132, 0.5279, 0.5132, 0.5279, 0.7368, 0.5, 0.7368, 0.5, 0.75, 0.5312, 0.75, 0.5312, 1.0, 0.5, 1.0, 0.5, 0.2368, 0.5279, 0.2368, 0.5312, 0.25, 0.5, 0.25, 0.5, 0.7368, 0.5279, 0.7368, 0.5312, 0.75, 0.5, 0.75, 0.5419, 0.01321, 0.5279, 0.01321, 0.5312, 0.0, 0.5469, 0.0, 0.5419, 0.5132, 0.5279, 0.5132, 0.5312, 0.5, 0.5469, 0.5, 0.5489, 0.5132, 0.5419, 0.5132, 0.5469, 0.5, 0.5547, 0.5, 0.5489, 0.01321, 0.5419, 0.01321, 0.5469, 0.0, 0.5547, 0.0, 0.5279, 0.01321, 0.5419, 0.01321, 0.5419, 0.2368, 0.5279, 0.2368, 0.5312, 0.25, 0.5469, 0.25, 0.5469, 0.5, 0.5312, 0.5, 0.5279, 0.5132, 0.5419, 0.5132, 0.5419, 0.7368, 0.5279, 0.7368, 0.5312, 0.75, 0.5469, 0.75, 0.5469, 1.0, 0.5312, 1.0, 0.5279, 0.2368, 0.5419, 0.2368, 0.5469, 0.25, 0.5312, 0.25, 0.5279, 0.7368, 0.5419, 0.7368, 0.5469, 0.75, 0.5312, 0.75, 0.5559, 0.01321, 0.5489, 0.01321, 0.5547, 0.0, 0.5625, 0.0, 0.5559, 0.5132, 0.5489, 0.5132, 0.5547, 0.5, 0.5625, 0.5, 0.5419, 0.01321, 0.5489, 0.01321, 0.5489, 0.2368, 0.5419, 0.2368, 0.5469, 0.25, 0.5547, 0.25, 0.5547, 0.5, 0.5469, 0.5, 0.5419, 0.5132, 0.5489, 0.5132, 0.5489, 0.7368, 0.5419, 0.7368, 0.5469, 0.75, 0.5547, 0.75, 0.5547, 1.0, 0.5469, 1.0, 0.5419, 0.2368, 0.5489, 0.2368, 0.5547, 0.25, 0.5469, 0.25, 0.5419, 0.7368, 0.5489, 0.7368, 0.5547, 0.75, 0.5469, 0.75, 0.4371, 0.01321, 0.4441, 0.01321, 0.4441, 0.2368, 0.4371, 0.2368, 0.4297, 0.25, 0.4375, 0.25, 0.4375, 0.5, 0.4297, 0.5, 0.4371, 0.5132, 0.4441, 0.5132, 0.4441, 0.7368, 0.4371, 0.7368, 0.4297, 0.75, 0.4375, 0.75, 0.4375, 1.0, 0.4297, 1.0, 0.4371, 0.2368, 0.4441, 0.2368, 0.4375, 0.25, 0.4297, 0.25, 0.4371, 0.7368, 0.4441, 0.7368, 0.4375, 0.75, 0.4297, 0.75, 0.5, 0.5132, 0.4441, 0.5132, 0.4375, 0.5, 0.5, 0.5, 0.5, 0.01321, 0.4441, 0.01321, 0.4375, 0.0, 0.5, 0.0, 0.4092, 0.7368, 0.4162, 0.7368, 0.4062, 0.75, 0.3984, 0.75, 0.4092, 0.2368, 0.4162, 0.2368, 0.4062, 0.25, 0.3984, 0.25, 0.3984, 0.75, 0.4062, 0.75, 0.4062, 1.0, 0.3984, 1.0, 0.4092, 0.5132, 0.4162, 0.5132, 0.4162, 0.7368, 0.4092, 0.7368, 0.3984, 0.25, 0.4062, 0.25, 0.4062, 0.5, 0.3984, 0.5, 0.4092, 0.01321, 0.4162, 0.01321, 0.4162, 0.2368, 0.4092, 0.2368, 0.4231, 0.5132, 0.4162, 0.5132, 0.4062, 0.5, 0.4141, 0.5, 0.4231, 0.01321, 0.4162, 0.01321, 0.4062, 0.0, 0.4141, 0.0, 0.4371, 0.01321, 0.4301, 0.01321, 0.4219, 0.0, 0.4297, 0.0, 0.4371, 0.5132, 0.4301, 0.5132, 0.4219, 0.5, 0.4297, 0.5, 0.4231, 0.7368, 0.4301, 0.7368, 0.4219, 0.75, 0.4141, 0.75, 0.4231, 0.2368, 0.4301, 0.2368, 0.4219, 0.25, 0.4141, 0.25, 0.4141, 0.75, 0.4219, 0.75, 0.4219, 1.0, 0.4141, 1.0, 0.4231, 0.5132, 0.4301, 0.5132, 0.4301, 0.7368, 0.4231, 0.7368, 0.4141, 0.25, 0.4219, 0.25, 0.4219, 0.5, 0.4141, 0.5, 0.4231, 0.01321, 0.4301, 0.01321, 0.4301, 0.2368, 0.4231, 0.2368, 0.4062, 0.25, 0.4141, 0.25, 0.4141, 0.5, 0.4062, 0.5, 0.4062, 0.75, 0.4141, 0.75, 0.4141, 1.0, 0.4062, 1.0, 0.4162, 0.2368, 0.4231, 0.2368, 0.4141, 0.25, 0.4062, 0.25, 0.4162, 0.7368, 0.4231, 0.7368, 0.4141, 0.75, 0.4062, 0.75, 0.4301, 0.01321, 0.4231, 0.01321, 0.4141, 0.0, 0.4219, 0.0, 0.4301, 0.5132, 0.4231, 0.5132, 0.4141, 0.5, 0.4219, 0.5, 0.4441, 0.5132, 0.4371, 0.5132, 0.4297, 0.5, 0.4375, 0.5, 0.4441, 0.01321, 0.4371, 0.01321, 0.4297, 0.0, 0.4375, 0.0, 0.4301, 0.7368, 0.4371, 0.7368, 0.4297, 0.75, 0.4219, 0.75, 0.4301, 0.2368, 0.4371, 0.2368, 0.4297, 0.25, 0.4219, 0.25, 0.4219, 0.75, 0.4297, 0.75, 0.4297, 1.0, 0.4219, 1.0, 0.4219, 0.25, 0.4297, 0.25, 0.4297, 0.5, 0.4219, 0.5, 0.3882, 0.01321, 0.4022, 0.01321, 0.4022, 0.2368, 0.3882, 0.2368, 0.375, 0.25, 0.3906, 0.25, 0.3906, 0.5, 0.375, 0.5, 0.3882, 0.5132, 0.4022, 0.5132, 0.4022, 0.7368, 0.3882, 0.7368, 0.375, 0.75, 0.3906, 0.75, 0.3906, 1.0, 0.375, 1.0, 0.3882, 0.2368, 0.4022, 0.2368, 0.3906, 0.25, 0.375, 0.25, 0.3882, 0.7368, 0.4022, 0.7368, 0.3906, 0.75, 0.375, 0.75, 0.4092, 0.5132, 0.4022, 0.5132, 0.3906, 0.5, 0.3984, 0.5, 0.4092, 0.01321, 0.4022, 0.01321, 0.3906, 0.0, 0.3984, 0.0, 0.4162, 0.01321, 0.4092, 0.01321, 0.3984, 0.0, 0.4062, 0.0, 0.4162, 0.5132, 0.4092, 0.5132, 0.3984, 0.5, 0.4062, 0.5, 0.4022, 0.01321, 0.4092, 0.01321, 0.4092, 0.2368, 0.4022, 0.2368, 0.3906, 0.25, 0.3984, 0.25, 0.3984, 0.5, 0.3906, 0.5, 0.4022, 0.5132, 0.4092, 0.5132, 0.4092, 0.7368, 0.4022, 0.7368, 0.3906, 0.75, 0.3984, 0.75, 0.3984, 1.0, 0.3906, 1.0, 0.4022, 0.2368, 0.4092, 0.2368, 0.3984, 0.25, 0.3906, 0.25, 0.4022, 0.7368, 0.4092, 0.7368, 0.3984, 0.75, 0.3906, 0.75, 0.375, 0.0, 0.625, 0.0, 0.625, 0.25, 0.375, 0.25, 0.375, 0.25, 0.625, 0.25, 0.625, 0.5, 0.375, 0.5, 0.625, 0.5, 0.625, 0.75, 0.625, 0.75, 0.625, 0.5, 0.375, 0.75, 0.625, 0.75, 0.625, 1.0, 0.375, 1.0, 0.125, 0.5, 0.375, 0.5, 0.375, 0.75, 0.125, 0.75, 0.625, 0.5, 0.875, 0.5, 0.875, 0.75, 0.625, 0.75, 0.375, 0.5, 0.625, 0.5, 0.625, 0.75, 0.375, 0.75, 0.375, 0.5, 0.625, 0.5, 0.625, 0.5, 0.375, 0.5, 0.625, 0.75, 0.375, 0.75, 0.375, 0.75, 0.625, 0.75, 0.375, 0.75, 0.375, 0.5, 0.375, 0.5, 0.375, 0.75])
me_cube_007.use_remesh_fix_poles = True
me_cube_007.use_remesh_preserve_attributes = False
me_cube_007.update()

# ---- objects
ob_light = bpy.data.objects.new('Light', light_light)
ob_camera = bpy.data.objects.new('Camera', cam_camera)
ob_cube = bpy.data.objects.new('Cube', me_cube_001)
ob_cube_001 = bpy.data.objects.new('Cube.001', me_cube_007)
ob_light_001 = bpy.data.objects.new('Light.001', light_light_002)

# ---- transforms, parenting, visibility, modifiers, constraints
ob_light.location = (4.076, 2.016, 5.904)
ob_light.rotation_euler = (0.6503, 0.05522, 1.866)
ob_light.lock_rotations_4d = False
ob_light.empty_display_type = 'ARROWS'
ob_light.color = (0.0, 0.0, 0.0, 0.0)
ob_light.lineart.crease_threshold = 0.0
ob_camera.location = (7.359, -6.926, 4.958)
ob_camera.rotation_euler = (1.109, 0.0, 0.8149)
ob_camera.lock_rotations_4d = False
ob_camera.empty_display_type = 'ARROWS'
ob_camera.color = (0.0, 0.0, 0.0, 0.0)
ob_camera.display_type = 'WIRE'
ob_camera.lineart.crease_threshold = 0.0
ob_cube.location = (0.0, 1.011, 4.0)
ob_cube.scale = (1.0, 1.0, 4.0)
ob_cube_001.location = (2.0, 4.838, 3.9)
ob_cube_001.rotation_euler = (0.0, -0.0, -0.5236)
ob_cube_001.scale = (0.1, 0.1, 0.1)
ob_light_001.location = (14.08, 2.624, 5.904)
ob_light_001.rotation_euler = (0.6503, 0.05522, 1.866)
ob_light_001.lock_rotations_4d = False
ob_light_001.empty_display_type = 'ARROWS'
ob_light_001.color = (0.0, 0.0, 0.0, 0.0)
ob_light_001.lineart.crease_threshold = 0.0

# ---- collection membership
col_collection.objects.link(ob_light)
col_collection.objects.link(ob_camera)
col_collection.objects.link(ob_cube)
col_collection.objects.link(ob_cube_001)
col_collection.objects.link(ob_light_001)

# ---- scene / render settings (as saved in the file)
scene.camera = ob_camera
scene.frame_start = 1; scene.frame_end = 250; scene.frame_set(1)
scene.render.engine = 'BLENDER_EEVEE_NEXT'
scene.cycles.sampling_pattern = 'TABULATED_SOBOL'
scene.cycles.use_light_tree = False
scene.view_settings.view_transform = 'Standard'
bpy.context.view_layer.update()

